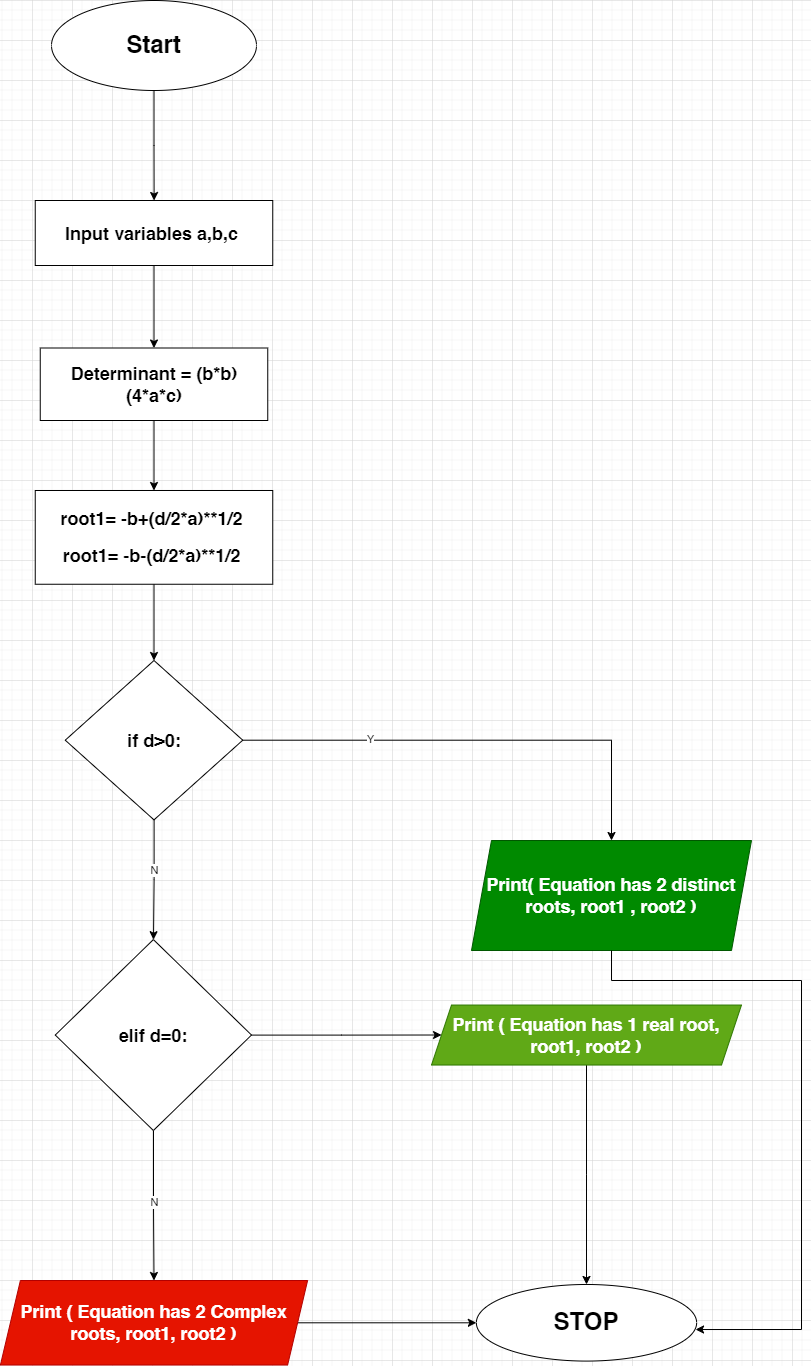

The diagram above was exported from draw.io. Its source (the exported page's mxGraphModel, read from the mxfile embedded in the PNG):
<mxGraphModel dx="1434" dy="786" grid="1" gridSize="10" guides="1" tooltips="1" connect="1" arrows="1" fold="1" page="1" pageScale="1" pageWidth="850" pageHeight="1100" math="0" shadow="0">
  <root>
    <mxCell id="0" />
    <mxCell id="1" parent="0" />
    <mxCell id="SiJTdCSfmh895DjtxD_e-3" value="" style="edgeStyle=orthogonalEdgeStyle;rounded=0;orthogonalLoop=1;jettySize=auto;html=1;" edge="1" parent="1" source="SiJTdCSfmh895DjtxD_e-1" target="SiJTdCSfmh895DjtxD_e-2">
      <mxGeometry relative="1" as="geometry" />
    </mxCell>
    <mxCell id="SiJTdCSfmh895DjtxD_e-1" value="&lt;h1&gt;Start&lt;/h1&gt;" style="ellipse;whiteSpace=wrap;html=1;" vertex="1" parent="1">
      <mxGeometry x="340" y="40" width="205" height="90" as="geometry" />
    </mxCell>
    <mxCell id="SiJTdCSfmh895DjtxD_e-5" value="" style="edgeStyle=orthogonalEdgeStyle;rounded=0;orthogonalLoop=1;jettySize=auto;html=1;" edge="1" parent="1" source="SiJTdCSfmh895DjtxD_e-2" target="SiJTdCSfmh895DjtxD_e-4">
      <mxGeometry relative="1" as="geometry" />
    </mxCell>
    <mxCell id="SiJTdCSfmh895DjtxD_e-2" value="&lt;h2&gt;Input variables a,b,c&amp;nbsp;&lt;/h2&gt;" style="whiteSpace=wrap;html=1;" vertex="1" parent="1">
      <mxGeometry x="323.75" y="240" width="237.5" height="65" as="geometry" />
    </mxCell>
    <mxCell id="SiJTdCSfmh895DjtxD_e-7" value="" style="edgeStyle=orthogonalEdgeStyle;rounded=0;orthogonalLoop=1;jettySize=auto;html=1;" edge="1" parent="1" source="SiJTdCSfmh895DjtxD_e-4" target="SiJTdCSfmh895DjtxD_e-6">
      <mxGeometry relative="1" as="geometry" />
    </mxCell>
    <mxCell id="SiJTdCSfmh895DjtxD_e-4" value="&lt;h2&gt;Determinant = (b*b) (4*a*c)&lt;/h2&gt;" style="whiteSpace=wrap;html=1;" vertex="1" parent="1">
      <mxGeometry x="328.75" y="387.5" width="227.5" height="72.5" as="geometry" />
    </mxCell>
    <mxCell id="SiJTdCSfmh895DjtxD_e-11" value="" style="edgeStyle=orthogonalEdgeStyle;rounded=0;orthogonalLoop=1;jettySize=auto;html=1;" edge="1" parent="1" source="SiJTdCSfmh895DjtxD_e-6" target="SiJTdCSfmh895DjtxD_e-10">
      <mxGeometry relative="1" as="geometry" />
    </mxCell>
    <mxCell id="SiJTdCSfmh895DjtxD_e-6" value="&lt;h2&gt;root1= -b+(d/2*a)**1/2&amp;nbsp;&lt;br&gt;&lt;/h2&gt;&lt;h2&gt;root1= -b-(d/2*a)**1/2&amp;nbsp;&lt;/h2&gt;" style="whiteSpace=wrap;html=1;" vertex="1" parent="1">
      <mxGeometry x="323.75" y="530" width="237.5" height="93.75" as="geometry" />
    </mxCell>
    <mxCell id="SiJTdCSfmh895DjtxD_e-13" value="" style="edgeStyle=orthogonalEdgeStyle;rounded=0;orthogonalLoop=1;jettySize=auto;html=1;" edge="1" parent="1" source="SiJTdCSfmh895DjtxD_e-10" target="SiJTdCSfmh895DjtxD_e-12">
      <mxGeometry relative="1" as="geometry" />
    </mxCell>
    <mxCell id="SiJTdCSfmh895DjtxD_e-14" value="Y" style="edgeLabel;html=1;align=center;verticalAlign=middle;resizable=0;points=[];" vertex="1" connectable="0" parent="SiJTdCSfmh895DjtxD_e-13">
      <mxGeometry x="-0.4595" y="1" relative="1" as="geometry">
        <mxPoint as="offset" />
      </mxGeometry>
    </mxCell>
    <mxCell id="SiJTdCSfmh895DjtxD_e-16" value="" style="edgeStyle=orthogonalEdgeStyle;rounded=0;orthogonalLoop=1;jettySize=auto;html=1;" edge="1" parent="1" source="SiJTdCSfmh895DjtxD_e-10" target="SiJTdCSfmh895DjtxD_e-15">
      <mxGeometry relative="1" as="geometry" />
    </mxCell>
    <mxCell id="SiJTdCSfmh895DjtxD_e-20" value="N" style="edgeLabel;html=1;align=center;verticalAlign=middle;resizable=0;points=[];" vertex="1" connectable="0" parent="SiJTdCSfmh895DjtxD_e-16">
      <mxGeometry x="-0.175" relative="1" as="geometry">
        <mxPoint as="offset" />
      </mxGeometry>
    </mxCell>
    <mxCell id="SiJTdCSfmh895DjtxD_e-10" value="&lt;h2&gt;if d&amp;gt;0:&lt;/h2&gt;" style="rhombus;whiteSpace=wrap;html=1;" vertex="1" parent="1">
      <mxGeometry x="353.75" y="700" width="177.5" height="159.38" as="geometry" />
    </mxCell>
    <mxCell id="SiJTdCSfmh895DjtxD_e-12" value="&lt;h2&gt;Print( Equation has 2 distinct roots, root1 , root2 )&lt;/h2&gt;" style="shape=parallelogram;perimeter=parallelogramPerimeter;whiteSpace=wrap;html=1;fixedSize=1;fillColor=#008a00;fontColor=#ffffff;strokeColor=#005700;" vertex="1" parent="1">
      <mxGeometry x="760" y="880" width="280" height="110" as="geometry" />
    </mxCell>
    <mxCell id="SiJTdCSfmh895DjtxD_e-18" value="" style="edgeStyle=orthogonalEdgeStyle;rounded=0;orthogonalLoop=1;jettySize=auto;html=1;" edge="1" parent="1" source="SiJTdCSfmh895DjtxD_e-15" target="SiJTdCSfmh895DjtxD_e-17">
      <mxGeometry relative="1" as="geometry" />
    </mxCell>
    <mxCell id="SiJTdCSfmh895DjtxD_e-24" value="" style="edgeStyle=orthogonalEdgeStyle;rounded=0;orthogonalLoop=1;jettySize=auto;html=1;" edge="1" parent="1" source="SiJTdCSfmh895DjtxD_e-15" target="SiJTdCSfmh895DjtxD_e-23">
      <mxGeometry relative="1" as="geometry" />
    </mxCell>
    <mxCell id="SiJTdCSfmh895DjtxD_e-25" value="N" style="edgeLabel;html=1;align=center;verticalAlign=middle;resizable=0;points=[];" vertex="1" connectable="0" parent="SiJTdCSfmh895DjtxD_e-24">
      <mxGeometry x="-0.0423" y="1" relative="1" as="geometry">
        <mxPoint as="offset" />
      </mxGeometry>
    </mxCell>
    <mxCell id="SiJTdCSfmh895DjtxD_e-15" value="&lt;h2&gt;elif d=0:&lt;/h2&gt;" style="rhombus;whiteSpace=wrap;html=1;" vertex="1" parent="1">
      <mxGeometry x="343.75" y="979.07" width="196.25" height="190.93" as="geometry" />
    </mxCell>
    <mxCell id="SiJTdCSfmh895DjtxD_e-28" style="edgeStyle=orthogonalEdgeStyle;rounded=0;orthogonalLoop=1;jettySize=auto;html=1;" edge="1" parent="1" source="SiJTdCSfmh895DjtxD_e-17" target="SiJTdCSfmh895DjtxD_e-26">
      <mxGeometry relative="1" as="geometry" />
    </mxCell>
    <mxCell id="SiJTdCSfmh895DjtxD_e-17" value="&lt;h2&gt;Print ( Equation has 1 real root, root1, root2 )&lt;/h2&gt;" style="shape=parallelogram;perimeter=parallelogramPerimeter;whiteSpace=wrap;html=1;fixedSize=1;fillColor=#60a917;fontColor=#ffffff;strokeColor=#2D7600;" vertex="1" parent="1">
      <mxGeometry x="720" y="1044.54" width="310" height="60" as="geometry" />
    </mxCell>
    <mxCell id="SiJTdCSfmh895DjtxD_e-27" value="" style="edgeStyle=orthogonalEdgeStyle;rounded=0;orthogonalLoop=1;jettySize=auto;html=1;" edge="1" parent="1" source="SiJTdCSfmh895DjtxD_e-23" target="SiJTdCSfmh895DjtxD_e-26">
      <mxGeometry relative="1" as="geometry" />
    </mxCell>
    <mxCell id="SiJTdCSfmh895DjtxD_e-23" value="&lt;h2&gt;Print ( Equation has 2 Complex roots, root1, root2 )&lt;/h2&gt;" style="shape=parallelogram;perimeter=parallelogramPerimeter;whiteSpace=wrap;html=1;fixedSize=1;fillColor=#e51400;fontColor=#ffffff;strokeColor=#B20000;" vertex="1" parent="1">
      <mxGeometry x="288.91" y="1320" width="307.19" height="84.54" as="geometry" />
    </mxCell>
    <mxCell id="SiJTdCSfmh895DjtxD_e-26" value="&lt;h1&gt;STOP&lt;/h1&gt;" style="ellipse;whiteSpace=wrap;html=1;" vertex="1" parent="1">
      <mxGeometry x="764.85" y="1323.98" width="220.3" height="76.59" as="geometry" />
    </mxCell>
    <mxCell id="SiJTdCSfmh895DjtxD_e-29" style="edgeStyle=orthogonalEdgeStyle;rounded=0;orthogonalLoop=1;jettySize=auto;html=1;entryX=0.995;entryY=0.588;entryDx=0;entryDy=0;entryPerimeter=0;" edge="1" parent="1" source="SiJTdCSfmh895DjtxD_e-12" target="SiJTdCSfmh895DjtxD_e-26">
      <mxGeometry relative="1" as="geometry">
        <Array as="points">
          <mxPoint x="900" y="1020" />
          <mxPoint x="1090" y="1020" />
          <mxPoint x="1090" y="1369" />
        </Array>
      </mxGeometry>
    </mxCell>
  </root>
</mxGraphModel>